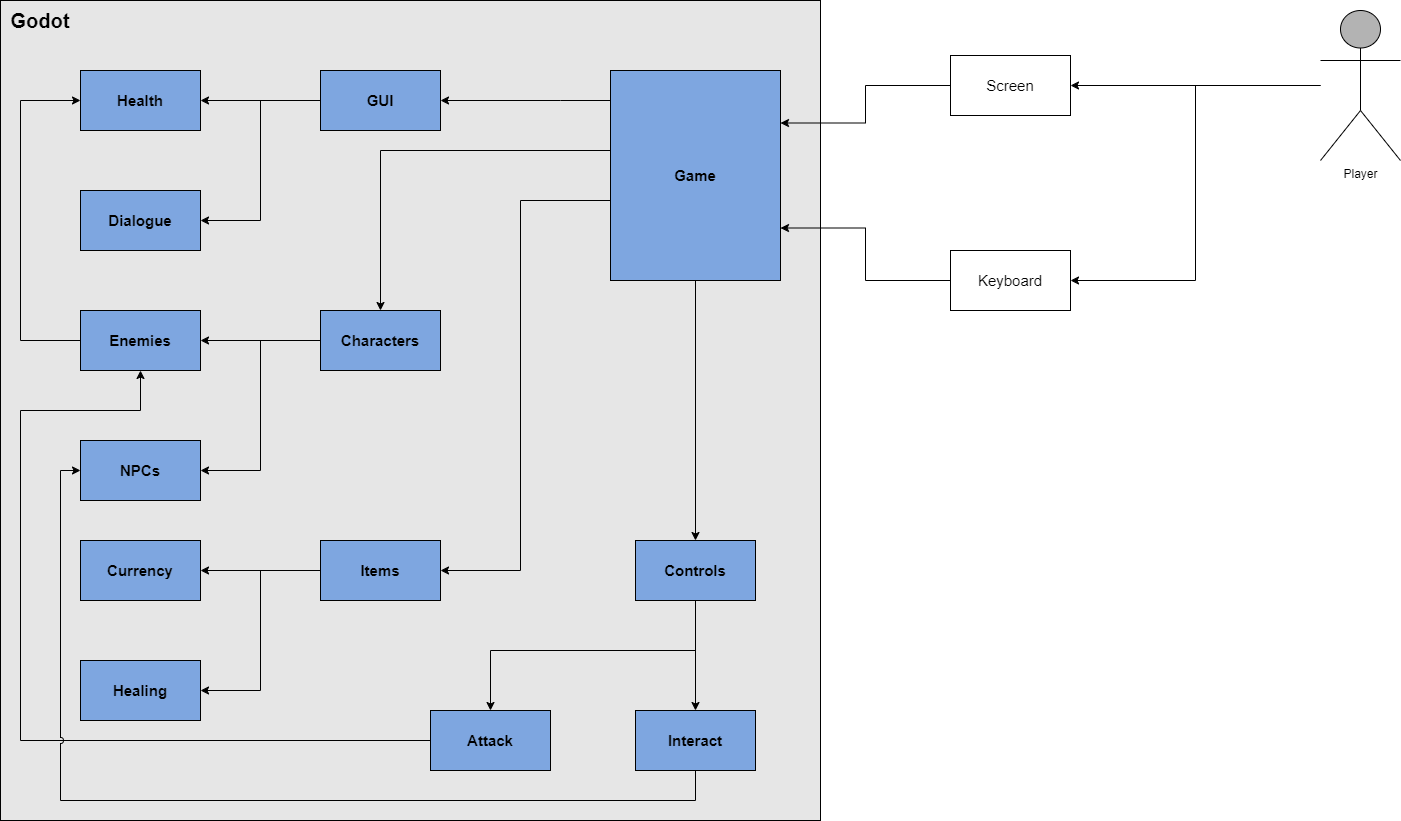

The diagram above was exported from draw.io. Its source (the exported page's mxGraphModel, read from the mxfile embedded in the PNG):
<mxGraphModel dx="2534" dy="964" grid="1" gridSize="10" guides="1" tooltips="1" connect="1" arrows="1" fold="1" page="1" pageScale="1" pageWidth="1100" pageHeight="500" math="0" shadow="0">
  <root>
    <mxCell id="0" />
    <mxCell id="1" parent="0" />
    <mxCell id="vXphgElXM5ljSZUIw4um-11" value="" style="whiteSpace=wrap;html=1;aspect=fixed;gradientColor=none;fillColor=#E6E6E6;fillStyle=solid;" vertex="1" parent="1">
      <mxGeometry x="-360" y="30" width="820" height="820" as="geometry" />
    </mxCell>
    <mxCell id="vXphgElXM5ljSZUIw4um-5" style="edgeStyle=orthogonalEdgeStyle;rounded=0;orthogonalLoop=1;jettySize=auto;html=1;entryX=1;entryY=0.5;entryDx=0;entryDy=0;" edge="1" parent="1" source="vXphgElXM5ljSZUIw4um-1" target="vXphgElXM5ljSZUIw4um-4">
      <mxGeometry relative="1" as="geometry" />
    </mxCell>
    <mxCell id="vXphgElXM5ljSZUIw4um-8" style="edgeStyle=orthogonalEdgeStyle;rounded=0;orthogonalLoop=1;jettySize=auto;html=1;entryX=1;entryY=0.5;entryDx=0;entryDy=0;" edge="1" parent="1" source="vXphgElXM5ljSZUIw4um-1" target="vXphgElXM5ljSZUIw4um-7">
      <mxGeometry relative="1" as="geometry" />
    </mxCell>
    <mxCell id="vXphgElXM5ljSZUIw4um-1" value="Player" style="shape=umlActor;verticalLabelPosition=bottom;verticalAlign=top;html=1;outlineConnect=0;fillColor=#B3B3B3;" vertex="1" parent="1">
      <mxGeometry x="960" y="40" width="80" height="150" as="geometry" />
    </mxCell>
    <mxCell id="vXphgElXM5ljSZUIw4um-14" style="edgeStyle=orthogonalEdgeStyle;rounded=0;orthogonalLoop=1;jettySize=auto;html=1;entryX=1;entryY=0.25;entryDx=0;entryDy=0;" edge="1" parent="1" source="vXphgElXM5ljSZUIw4um-4" target="vXphgElXM5ljSZUIw4um-13">
      <mxGeometry relative="1" as="geometry" />
    </mxCell>
    <mxCell id="vXphgElXM5ljSZUIw4um-4" value="Screen" style="rounded=0;whiteSpace=wrap;html=1;fontSize=15;" vertex="1" parent="1">
      <mxGeometry x="590" y="85" width="120" height="60" as="geometry" />
    </mxCell>
    <mxCell id="vXphgElXM5ljSZUIw4um-15" style="edgeStyle=orthogonalEdgeStyle;rounded=0;orthogonalLoop=1;jettySize=auto;html=1;entryX=1;entryY=0.75;entryDx=0;entryDy=0;" edge="1" parent="1" source="vXphgElXM5ljSZUIw4um-7" target="vXphgElXM5ljSZUIw4um-13">
      <mxGeometry relative="1" as="geometry" />
    </mxCell>
    <mxCell id="vXphgElXM5ljSZUIw4um-7" value="Keyboard" style="rounded=0;whiteSpace=wrap;html=1;fontSize=15;" vertex="1" parent="1">
      <mxGeometry x="590" y="280" width="120" height="60" as="geometry" />
    </mxCell>
    <mxCell id="vXphgElXM5ljSZUIw4um-12" value="Godot" style="text;html=1;align=center;verticalAlign=middle;whiteSpace=wrap;rounded=0;fontSize=20;fontStyle=1" vertex="1" parent="1">
      <mxGeometry x="-360" y="30" width="80" height="40" as="geometry" />
    </mxCell>
    <mxCell id="vXphgElXM5ljSZUIw4um-17" value="" style="edgeStyle=orthogonalEdgeStyle;rounded=0;orthogonalLoop=1;jettySize=auto;html=1;" edge="1" parent="1" source="vXphgElXM5ljSZUIw4um-13" target="vXphgElXM5ljSZUIw4um-16">
      <mxGeometry relative="1" as="geometry">
        <Array as="points">
          <mxPoint x="200" y="130" />
          <mxPoint x="200" y="130" />
        </Array>
      </mxGeometry>
    </mxCell>
    <mxCell id="vXphgElXM5ljSZUIw4um-24" value="" style="edgeStyle=orthogonalEdgeStyle;rounded=0;orthogonalLoop=1;jettySize=auto;html=1;" edge="1" parent="1" source="vXphgElXM5ljSZUIw4um-13" target="vXphgElXM5ljSZUIw4um-23">
      <mxGeometry relative="1" as="geometry">
        <Array as="points">
          <mxPoint x="20" y="180" />
        </Array>
      </mxGeometry>
    </mxCell>
    <mxCell id="vXphgElXM5ljSZUIw4um-34" value="" style="edgeStyle=orthogonalEdgeStyle;rounded=0;orthogonalLoop=1;jettySize=auto;html=1;" edge="1" parent="1" source="vXphgElXM5ljSZUIw4um-13" target="vXphgElXM5ljSZUIw4um-33">
      <mxGeometry relative="1" as="geometry">
        <Array as="points">
          <mxPoint x="160" y="230" />
        </Array>
      </mxGeometry>
    </mxCell>
    <mxCell id="vXphgElXM5ljSZUIw4um-40" value="" style="edgeStyle=orthogonalEdgeStyle;rounded=0;orthogonalLoop=1;jettySize=auto;html=1;" edge="1" parent="1" source="vXphgElXM5ljSZUIw4um-13" target="vXphgElXM5ljSZUIw4um-39">
      <mxGeometry relative="1" as="geometry" />
    </mxCell>
    <mxCell id="vXphgElXM5ljSZUIw4um-13" value="Game" style="rounded=0;whiteSpace=wrap;html=1;fillColor=#7EA6E0;fontSize=15;fontStyle=1" vertex="1" parent="1">
      <mxGeometry x="250" y="100" width="170" height="210" as="geometry" />
    </mxCell>
    <mxCell id="vXphgElXM5ljSZUIw4um-19" value="" style="edgeStyle=orthogonalEdgeStyle;rounded=0;orthogonalLoop=1;jettySize=auto;html=1;" edge="1" parent="1" source="vXphgElXM5ljSZUIw4um-16" target="vXphgElXM5ljSZUIw4um-18">
      <mxGeometry relative="1" as="geometry" />
    </mxCell>
    <mxCell id="vXphgElXM5ljSZUIw4um-21" value="" style="edgeStyle=orthogonalEdgeStyle;rounded=0;orthogonalLoop=1;jettySize=auto;html=1;" edge="1" parent="1" source="vXphgElXM5ljSZUIw4um-16" target="vXphgElXM5ljSZUIw4um-20">
      <mxGeometry relative="1" as="geometry">
        <Array as="points">
          <mxPoint x="-100" y="130" />
          <mxPoint x="-100" y="250" />
        </Array>
      </mxGeometry>
    </mxCell>
    <mxCell id="vXphgElXM5ljSZUIw4um-16" value="GUI" style="whiteSpace=wrap;html=1;fontSize=15;fillColor=#7EA6E0;rounded=0;fontStyle=1;" vertex="1" parent="1">
      <mxGeometry x="-40" y="100" width="120" height="60" as="geometry" />
    </mxCell>
    <mxCell id="vXphgElXM5ljSZUIw4um-18" value="Health" style="whiteSpace=wrap;html=1;fontSize=15;fillColor=#7EA6E0;rounded=0;fontStyle=1;" vertex="1" parent="1">
      <mxGeometry x="-280" y="100" width="120" height="60" as="geometry" />
    </mxCell>
    <mxCell id="vXphgElXM5ljSZUIw4um-20" value="Dialogue" style="whiteSpace=wrap;html=1;fontSize=15;fillColor=#7EA6E0;rounded=0;fontStyle=1;" vertex="1" parent="1">
      <mxGeometry x="-280" y="220" width="120" height="60" as="geometry" />
    </mxCell>
    <mxCell id="vXphgElXM5ljSZUIw4um-26" value="" style="edgeStyle=orthogonalEdgeStyle;rounded=0;orthogonalLoop=1;jettySize=auto;html=1;jumpStyle=arc;" edge="1" parent="1" source="vXphgElXM5ljSZUIw4um-23" target="vXphgElXM5ljSZUIw4um-25">
      <mxGeometry relative="1" as="geometry">
        <Array as="points">
          <mxPoint x="-100" y="370" />
          <mxPoint x="-100" y="370" />
        </Array>
      </mxGeometry>
    </mxCell>
    <mxCell id="vXphgElXM5ljSZUIw4um-28" value="" style="edgeStyle=orthogonalEdgeStyle;rounded=0;orthogonalLoop=1;jettySize=auto;html=1;" edge="1" parent="1" source="vXphgElXM5ljSZUIw4um-23" target="vXphgElXM5ljSZUIw4um-27">
      <mxGeometry relative="1" as="geometry">
        <Array as="points">
          <mxPoint x="-100" y="370" />
          <mxPoint x="-100" y="500" />
        </Array>
      </mxGeometry>
    </mxCell>
    <mxCell id="vXphgElXM5ljSZUIw4um-23" value="Characters" style="whiteSpace=wrap;html=1;fontSize=15;fillColor=#7EA6E0;rounded=0;fontStyle=1;" vertex="1" parent="1">
      <mxGeometry x="-40" y="340" width="120" height="60" as="geometry" />
    </mxCell>
    <mxCell id="vXphgElXM5ljSZUIw4um-45" style="edgeStyle=orthogonalEdgeStyle;rounded=0;orthogonalLoop=1;jettySize=auto;html=1;entryX=0;entryY=0.5;entryDx=0;entryDy=0;" edge="1" parent="1" source="vXphgElXM5ljSZUIw4um-25" target="vXphgElXM5ljSZUIw4um-18">
      <mxGeometry relative="1" as="geometry">
        <Array as="points">
          <mxPoint x="-340" y="370" />
          <mxPoint x="-340" y="130" />
        </Array>
      </mxGeometry>
    </mxCell>
    <mxCell id="vXphgElXM5ljSZUIw4um-25" value="Enemies" style="whiteSpace=wrap;html=1;fontSize=15;fillColor=#7EA6E0;rounded=0;fontStyle=1;" vertex="1" parent="1">
      <mxGeometry x="-280" y="340" width="120" height="60" as="geometry" />
    </mxCell>
    <mxCell id="vXphgElXM5ljSZUIw4um-36" value="" style="edgeStyle=orthogonalEdgeStyle;rounded=0;orthogonalLoop=1;jettySize=auto;html=1;" edge="1" parent="1" source="vXphgElXM5ljSZUIw4um-33" target="vXphgElXM5ljSZUIw4um-35">
      <mxGeometry relative="1" as="geometry" />
    </mxCell>
    <mxCell id="vXphgElXM5ljSZUIw4um-38" value="" style="edgeStyle=orthogonalEdgeStyle;rounded=0;orthogonalLoop=1;jettySize=auto;html=1;" edge="1" parent="1" source="vXphgElXM5ljSZUIw4um-33" target="vXphgElXM5ljSZUIw4um-37">
      <mxGeometry relative="1" as="geometry">
        <Array as="points">
          <mxPoint x="-100" y="600" />
          <mxPoint x="-100" y="720" />
        </Array>
      </mxGeometry>
    </mxCell>
    <mxCell id="vXphgElXM5ljSZUIw4um-33" value="Items" style="whiteSpace=wrap;html=1;fontSize=15;fillColor=#7EA6E0;rounded=0;fontStyle=1;" vertex="1" parent="1">
      <mxGeometry x="-40" y="570" width="120" height="60" as="geometry" />
    </mxCell>
    <mxCell id="vXphgElXM5ljSZUIw4um-35" value="Currency" style="whiteSpace=wrap;html=1;fontSize=15;fillColor=#7EA6E0;rounded=0;fontStyle=1;" vertex="1" parent="1">
      <mxGeometry x="-280" y="570" width="120" height="60" as="geometry" />
    </mxCell>
    <mxCell id="vXphgElXM5ljSZUIw4um-37" value="Healing" style="whiteSpace=wrap;html=1;fontSize=15;fillColor=#7EA6E0;rounded=0;fontStyle=1;" vertex="1" parent="1">
      <mxGeometry x="-280" y="690" width="120" height="60" as="geometry" />
    </mxCell>
    <mxCell id="vXphgElXM5ljSZUIw4um-42" value="" style="edgeStyle=orthogonalEdgeStyle;rounded=0;orthogonalLoop=1;jettySize=auto;html=1;" edge="1" parent="1" source="vXphgElXM5ljSZUIw4um-39" target="vXphgElXM5ljSZUIw4um-41">
      <mxGeometry relative="1" as="geometry">
        <Array as="points">
          <mxPoint x="335" y="680" />
          <mxPoint x="130" y="680" />
        </Array>
      </mxGeometry>
    </mxCell>
    <mxCell id="vXphgElXM5ljSZUIw4um-44" value="" style="edgeStyle=orthogonalEdgeStyle;rounded=0;orthogonalLoop=1;jettySize=auto;html=1;" edge="1" parent="1" source="vXphgElXM5ljSZUIw4um-39" target="vXphgElXM5ljSZUIw4um-43">
      <mxGeometry relative="1" as="geometry" />
    </mxCell>
    <mxCell id="vXphgElXM5ljSZUIw4um-39" value="Controls" style="whiteSpace=wrap;html=1;fontSize=15;fillColor=#7EA6E0;rounded=0;fontStyle=1;" vertex="1" parent="1">
      <mxGeometry x="275" y="570" width="120" height="60" as="geometry" />
    </mxCell>
    <mxCell id="vXphgElXM5ljSZUIw4um-46" style="edgeStyle=orthogonalEdgeStyle;rounded=0;orthogonalLoop=1;jettySize=auto;html=1;entryX=0.5;entryY=1;entryDx=0;entryDy=0;" edge="1" parent="1" source="vXphgElXM5ljSZUIw4um-41" target="vXphgElXM5ljSZUIw4um-25">
      <mxGeometry relative="1" as="geometry">
        <Array as="points">
          <mxPoint x="-340" y="770" />
          <mxPoint x="-340" y="440" />
          <mxPoint x="-220" y="440" />
        </Array>
      </mxGeometry>
    </mxCell>
    <mxCell id="vXphgElXM5ljSZUIw4um-41" value="Attack" style="whiteSpace=wrap;html=1;fontSize=15;fillColor=#7EA6E0;rounded=0;fontStyle=1;" vertex="1" parent="1">
      <mxGeometry x="70" y="740" width="120" height="60" as="geometry" />
    </mxCell>
    <mxCell id="vXphgElXM5ljSZUIw4um-48" style="edgeStyle=orthogonalEdgeStyle;rounded=0;orthogonalLoop=1;jettySize=auto;html=1;entryX=0;entryY=0.5;entryDx=0;entryDy=0;jumpStyle=arc;" edge="1" parent="1" source="vXphgElXM5ljSZUIw4um-43" target="vXphgElXM5ljSZUIw4um-27">
      <mxGeometry relative="1" as="geometry">
        <Array as="points">
          <mxPoint x="335" y="830" />
          <mxPoint x="-300" y="830" />
          <mxPoint x="-300" y="500" />
        </Array>
      </mxGeometry>
    </mxCell>
    <mxCell id="vXphgElXM5ljSZUIw4um-43" value="Interact" style="whiteSpace=wrap;html=1;fontSize=15;fillColor=#7EA6E0;rounded=0;fontStyle=1;" vertex="1" parent="1">
      <mxGeometry x="275" y="740" width="120" height="60" as="geometry" />
    </mxCell>
    <mxCell id="vXphgElXM5ljSZUIw4um-27" value="NPCs" style="whiteSpace=wrap;html=1;fontSize=15;fillColor=#7EA6E0;rounded=0;fontStyle=1;" vertex="1" parent="1">
      <mxGeometry x="-280" y="470" width="120" height="60" as="geometry" />
    </mxCell>
  </root>
</mxGraphModel>